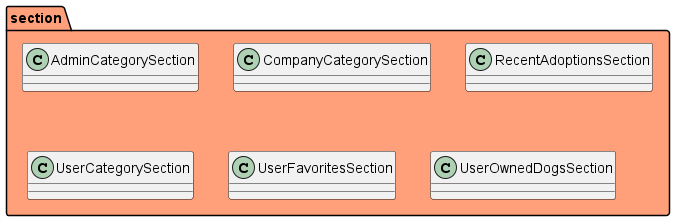

The diagram above was rendered by PlantUML. Its source (embedded in the PNG):
@startuml

package "section" #FFA07A {
  class AdminCategorySection
  class CompanyCategorySection
  class RecentAdoptionsSection
  class UserCategorySection
  class UserFavoritesSection
  class UserOwnedDogsSection
}

@enduml